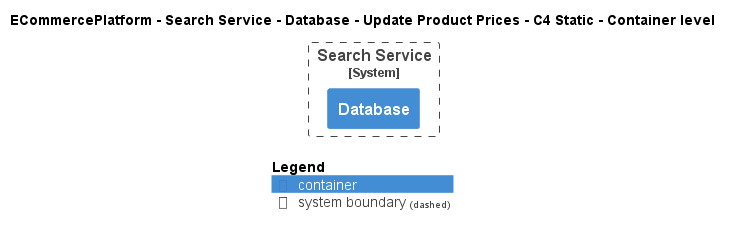

The diagram above was rendered by PlantUML. Its source (embedded in the PNG):
@startuml
!pragma layout smetana
!include ..\..\..\..\..\..\..\.c4s\C4_Container.puml

AddElementTag("c4interflow:lifecycle:new", $bgColor=green, $fontColor=#ffffff, $borderColor=green, $shadowing="False")
AddElementTag("c4interflow:lifecycle:changed", $bgColor=orange, $fontColor=#ffffff, $borderColor=orange, $shadowing="False")
AddElementTag("c4interflow:lifecycle:removed", $bgColor=red, $fontColor=#ffffff, $borderColor=red, $shadowing="False")

AddRelTag("c4interflow:lifecycle:new", $textColor=green, $lineColor=green)
AddRelTag("c4interflow:lifecycle:changed", $textColor=orange, $lineColor=orange)
AddRelTag("c4interflow:lifecycle:removed", $textColor=red, $lineColor=red)

SHOW_PERSON_PORTRAIT()
LAYOUT_TOP_DOWN()

skinparam linetype polyline

title ECommercePlatform - Search Service - Database - Update Product Prices - C4 Static - Container level


System_Boundary(ECommercePlatform.SoftwareSystems.SearchService, "Search Service") {
    Container(ECommercePlatform.SoftwareSystems.SearchService.Containers.Database, "Database", "", "")
}



SHOW_LEGEND()
@enduml